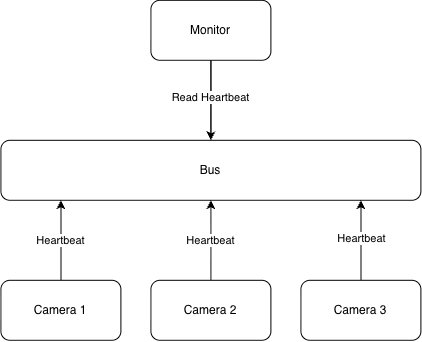

The diagram above was exported from draw.io. Its source (the exported page's mxGraphModel, read from the mxfile embedded in the PNG):
<mxGraphModel dx="887" dy="879" grid="1" gridSize="10" guides="1" tooltips="1" connect="1" arrows="1" fold="1" page="1" pageScale="1" pageWidth="850" pageHeight="1100" math="0" shadow="0">
  <root>
    <mxCell id="0" />
    <mxCell id="1" parent="0" />
    <mxCell id="aGsezYqFEc5vA7N_bdoj-2" parent="1" style="rounded=1;whiteSpace=wrap;html=1;" value="Bus" vertex="1">
      <mxGeometry height="60" width="420" x="215" y="410" as="geometry" />
    </mxCell>
    <mxCell id="aGsezYqFEc5vA7N_bdoj-6" edge="1" parent="1" source="aGsezYqFEc5vA7N_bdoj-3" style="edgeStyle=orthogonalEdgeStyle;rounded=0;orthogonalLoop=1;jettySize=auto;html=1;" target="aGsezYqFEc5vA7N_bdoj-2" value="Heartbeat">
      <mxGeometry relative="1" as="geometry">
        <Array as="points">
          <mxPoint x="275" y="480" />
          <mxPoint x="275" y="480" />
        </Array>
      </mxGeometry>
    </mxCell>
    <mxCell id="aGsezYqFEc5vA7N_bdoj-3" parent="1" style="rounded=1;whiteSpace=wrap;html=1;" value="Camera 1" vertex="1">
      <mxGeometry height="60" width="120" x="215" y="550" as="geometry" />
    </mxCell>
    <mxCell id="aGsezYqFEc5vA7N_bdoj-7" edge="1" parent="1" source="aGsezYqFEc5vA7N_bdoj-4" style="edgeStyle=orthogonalEdgeStyle;rounded=0;orthogonalLoop=1;jettySize=auto;html=1;" target="aGsezYqFEc5vA7N_bdoj-2" value="Heartbeat">
      <mxGeometry relative="1" as="geometry" />
    </mxCell>
    <mxCell id="aGsezYqFEc5vA7N_bdoj-4" parent="1" style="rounded=1;whiteSpace=wrap;html=1;" value="Camera 2" vertex="1">
      <mxGeometry height="60" width="120" x="365" y="550" as="geometry" />
    </mxCell>
    <mxCell id="aGsezYqFEc5vA7N_bdoj-8" edge="1" parent="1" source="aGsezYqFEc5vA7N_bdoj-5" style="edgeStyle=orthogonalEdgeStyle;rounded=0;orthogonalLoop=1;jettySize=auto;html=1;" target="aGsezYqFEc5vA7N_bdoj-2">
      <mxGeometry relative="1" as="geometry">
        <Array as="points">
          <mxPoint x="575" y="480" />
          <mxPoint x="575" y="480" />
        </Array>
      </mxGeometry>
    </mxCell>
    <mxCell id="aGsezYqFEc5vA7N_bdoj-9" connectable="0" parent="aGsezYqFEc5vA7N_bdoj-8" style="edgeLabel;html=1;align=center;verticalAlign=middle;resizable=0;points=[];" value="Heartbeat" vertex="1">
      <mxGeometry relative="1" x="0.0559" as="geometry">
        <mxPoint as="offset" />
      </mxGeometry>
    </mxCell>
    <mxCell id="aGsezYqFEc5vA7N_bdoj-5" parent="1" style="rounded=1;whiteSpace=wrap;html=1;" value="Camera 3" vertex="1">
      <mxGeometry height="60" width="120" x="515" y="550" as="geometry" />
    </mxCell>
    <mxCell id="aGsezYqFEc5vA7N_bdoj-11" edge="1" parent="1" source="aGsezYqFEc5vA7N_bdoj-10" style="edgeStyle=orthogonalEdgeStyle;rounded=0;orthogonalLoop=1;jettySize=auto;html=1;" target="aGsezYqFEc5vA7N_bdoj-2">
      <mxGeometry relative="1" as="geometry" />
    </mxCell>
    <mxCell id="aGsezYqFEc5vA7N_bdoj-12" edge="1" parent="1" source="aGsezYqFEc5vA7N_bdoj-10" style="edgeStyle=orthogonalEdgeStyle;rounded=0;orthogonalLoop=1;jettySize=auto;html=1;" target="aGsezYqFEc5vA7N_bdoj-2" value="">
      <mxGeometry relative="1" as="geometry" />
    </mxCell>
    <mxCell id="aGsezYqFEc5vA7N_bdoj-13" connectable="0" parent="aGsezYqFEc5vA7N_bdoj-12" style="edgeLabel;html=1;align=center;verticalAlign=middle;resizable=0;points=[];" value="Read Heartbeat" vertex="1">
      <mxGeometry relative="1" x="-0.0774" y="-1" as="geometry">
        <mxPoint as="offset" />
      </mxGeometry>
    </mxCell>
    <mxCell id="aGsezYqFEc5vA7N_bdoj-10" parent="1" style="rounded=1;whiteSpace=wrap;html=1;" value="Monitor" vertex="1">
      <mxGeometry height="60" width="120" x="365" y="270" as="geometry" />
    </mxCell>
  </root>
</mxGraphModel>